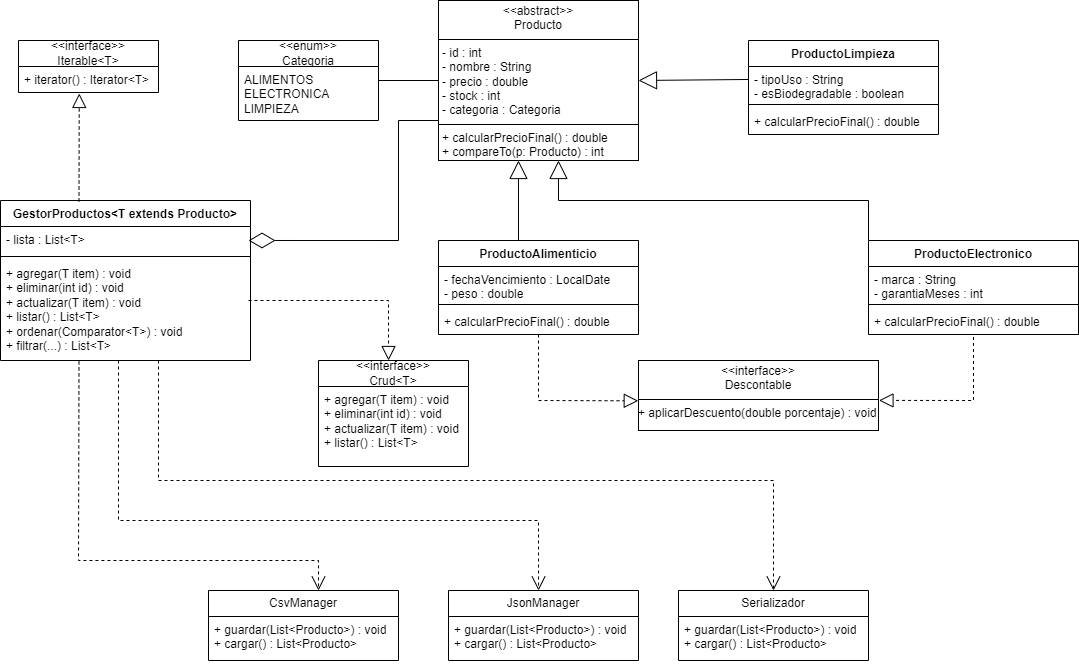

The diagram above was exported from draw.io. Its source (the exported page's mxGraphModel, read from the mxfile embedded in the PNG):
<mxGraphModel dx="1665" dy="811" grid="1" gridSize="10" guides="1" tooltips="1" connect="1" arrows="1" fold="1" page="0" pageScale="1" pageWidth="583" pageHeight="827" background="#ffffff" math="0" shadow="0">
  <root>
    <mxCell id="0" />
    <mxCell id="1" parent="0" />
    <mxCell id="Ln9W2SnALiOQpuI03Ovx-11" parent="1" style="verticalAlign=top;align=left;overflow=fill;html=1;fontColor=default;whiteSpace=wrap;" value="&lt;p style=&quot;margin:0px;margin-top:4px;text-align:center;&quot;&gt;&amp;lt;&amp;lt;abstract&amp;gt;&amp;gt;&lt;br&gt;Producto&lt;/p&gt;&lt;hr size=&quot;1&quot; style=&quot;border-style:solid;&quot;&gt;&lt;p style=&quot;margin:0px;margin-left:4px;&quot;&gt;- id : int&lt;br&gt;- nombre : String&lt;br&gt;- precio : double&lt;br&gt;- stock : int&lt;br&gt;- categoria : Categoria&lt;br&gt;&lt;/p&gt;&lt;hr size=&quot;1&quot; style=&quot;border-style:solid;&quot;&gt;&lt;p style=&quot;margin:0px;margin-left:4px;&quot;&gt;+ calcularPrecioFinal() : double&lt;br&gt;+ compareTo(p: Producto) : int&lt;br&gt;&lt;/p&gt;" vertex="1">
      <mxGeometry height="160" width="200" x="480" y="40" as="geometry" />
    </mxCell>
    <mxCell id="Ln9W2SnALiOQpuI03Ovx-12" parent="1" style="swimlane;fontStyle=1;align=center;verticalAlign=top;childLayout=stackLayout;horizontal=1;startSize=26;horizontalStack=0;resizeParent=1;resizeParentMax=0;resizeLast=0;collapsible=1;marginBottom=0;whiteSpace=wrap;html=1;" value="ProductoAlimenticio" vertex="1">
      <mxGeometry height="94" width="200" x="480" y="280" as="geometry">
        <mxRectangle height="30" width="150" x="520" y="30" as="alternateBounds" />
      </mxGeometry>
    </mxCell>
    <mxCell id="Ln9W2SnALiOQpuI03Ovx-13" parent="Ln9W2SnALiOQpuI03Ovx-12" style="text;strokeColor=none;fillColor=none;align=left;verticalAlign=top;spacingLeft=4;spacingRight=4;overflow=hidden;rotatable=0;points=[[0,0.5],[1,0.5]];portConstraint=eastwest;whiteSpace=wrap;html=1;" value="- fechaVencimiento : LocalDate&lt;br&gt;- peso : double" vertex="1">
      <mxGeometry height="34" width="200" y="26" as="geometry" />
    </mxCell>
    <mxCell id="Ln9W2SnALiOQpuI03Ovx-14" parent="Ln9W2SnALiOQpuI03Ovx-12" style="line;strokeWidth=1;fillColor=none;align=left;verticalAlign=middle;spacingTop=-1;spacingLeft=3;spacingRight=3;rotatable=0;labelPosition=right;points=[];portConstraint=eastwest;strokeColor=inherit;" value="" vertex="1">
      <mxGeometry height="8" width="200" y="60" as="geometry" />
    </mxCell>
    <mxCell id="Ln9W2SnALiOQpuI03Ovx-15" parent="Ln9W2SnALiOQpuI03Ovx-12" style="text;strokeColor=none;fillColor=none;align=left;verticalAlign=top;spacingLeft=4;spacingRight=4;overflow=hidden;rotatable=0;points=[[0,0.5],[1,0.5]];portConstraint=eastwest;whiteSpace=wrap;html=1;" value="+ calcularPrecioFinal() : double" vertex="1">
      <mxGeometry height="26" width="200" y="68" as="geometry" />
    </mxCell>
    <mxCell id="Ln9W2SnALiOQpuI03Ovx-62" parent="1" style="swimlane;fontStyle=0;childLayout=stackLayout;horizontal=1;startSize=26;fillColor=none;horizontalStack=0;resizeParent=1;resizeParentMax=0;resizeLast=0;collapsible=1;marginBottom=0;whiteSpace=wrap;html=1;" value="CsvManager" vertex="1">
      <mxGeometry height="70" width="190" x="250" y="630" as="geometry" />
    </mxCell>
    <mxCell id="Ln9W2SnALiOQpuI03Ovx-63" parent="Ln9W2SnALiOQpuI03Ovx-62" style="text;strokeColor=none;fillColor=none;align=left;verticalAlign=top;spacingLeft=4;spacingRight=4;overflow=hidden;rotatable=0;points=[[0,0.5],[1,0.5]];portConstraint=eastwest;whiteSpace=wrap;html=1;" value="+ guardar(List&amp;lt;Producto&amp;gt;) : void&lt;br&gt;+ cargar() : List&amp;lt;Producto&amp;gt;" vertex="1">
      <mxGeometry height="44" width="190" y="26" as="geometry" />
    </mxCell>
    <mxCell id="Ln9W2SnALiOQpuI03Ovx-64" parent="1" style="swimlane;fontStyle=0;childLayout=stackLayout;horizontal=1;startSize=26;fillColor=none;horizontalStack=0;resizeParent=1;resizeParentMax=0;resizeLast=0;collapsible=1;marginBottom=0;whiteSpace=wrap;html=1;" value="JsonManager" vertex="1">
      <mxGeometry height="70" width="190" x="490" y="630" as="geometry" />
    </mxCell>
    <mxCell id="Ln9W2SnALiOQpuI03Ovx-65" parent="Ln9W2SnALiOQpuI03Ovx-64" style="text;strokeColor=none;fillColor=none;align=left;verticalAlign=top;spacingLeft=4;spacingRight=4;overflow=hidden;rotatable=0;points=[[0,0.5],[1,0.5]];portConstraint=eastwest;whiteSpace=wrap;html=1;" value="+ guardar(List&amp;lt;Producto&amp;gt;) : void&lt;br&gt;+ cargar() : List&amp;lt;Producto&amp;gt;" vertex="1">
      <mxGeometry height="44" width="190" y="26" as="geometry" />
    </mxCell>
    <mxCell id="Ln9W2SnALiOQpuI03Ovx-66" parent="1" style="swimlane;fontStyle=0;childLayout=stackLayout;horizontal=1;startSize=26;fillColor=none;horizontalStack=0;resizeParent=1;resizeParentMax=0;resizeLast=0;collapsible=1;marginBottom=0;whiteSpace=wrap;html=1;" value="Serializador" vertex="1">
      <mxGeometry height="70" width="190" x="720" y="630" as="geometry" />
    </mxCell>
    <mxCell id="Ln9W2SnALiOQpuI03Ovx-67" parent="Ln9W2SnALiOQpuI03Ovx-66" style="text;strokeColor=none;fillColor=none;align=left;verticalAlign=top;spacingLeft=4;spacingRight=4;overflow=hidden;rotatable=0;points=[[0,0.5],[1,0.5]];portConstraint=eastwest;whiteSpace=wrap;html=1;" value="+ guardar(List&amp;lt;Producto&amp;gt;) : void&lt;br&gt;+ cargar() : List&amp;lt;Producto&amp;gt;" vertex="1">
      <mxGeometry height="44" width="190" y="26" as="geometry" />
    </mxCell>
    <mxCell id="Ln9W2SnALiOQpuI03Ovx-68" parent="1" style="verticalAlign=top;align=left;overflow=fill;html=1;whiteSpace=wrap;" value="&lt;p style=&quot;margin:0px;margin-top:4px;text-align:center;&quot;&gt;&amp;lt;&amp;lt;interface&amp;gt;&amp;gt;&lt;br&gt;Descontable&lt;br&gt;&lt;/p&gt;&lt;hr size=&quot;1&quot; style=&quot;border-style:solid;&quot;&gt;&lt;div style=&quot;height:2px;&quot;&gt;+ aplicarDescuento(double porcentaje) : void&lt;br&gt;&lt;/div&gt;" vertex="1">
      <mxGeometry height="70" width="240" x="680" y="400" as="geometry" />
    </mxCell>
    <mxCell id="Ln9W2SnALiOQpuI03Ovx-69" parent="1" style="swimlane;fontStyle=0;childLayout=stackLayout;horizontal=1;startSize=26;fillColor=none;horizontalStack=0;resizeParent=1;resizeParentMax=0;resizeLast=0;collapsible=1;marginBottom=0;whiteSpace=wrap;html=1;" value="&amp;lt;&amp;lt;enum&amp;gt;&amp;gt;&lt;br&gt;Categoria" vertex="1">
      <mxGeometry height="80" width="140" x="280" y="80" as="geometry" />
    </mxCell>
    <mxCell id="Ln9W2SnALiOQpuI03Ovx-70" parent="Ln9W2SnALiOQpuI03Ovx-69" style="text;strokeColor=none;fillColor=none;align=left;verticalAlign=top;spacingLeft=4;spacingRight=4;overflow=hidden;rotatable=0;points=[[0,0.5],[1,0.5]];portConstraint=eastwest;whiteSpace=wrap;html=1;" value="ALIMENTOS&lt;br&gt;ELECTRONICA&lt;br&gt;LIMPIEZA" vertex="1">
      <mxGeometry height="54" width="140" y="26" as="geometry" />
    </mxCell>
    <mxCell id="Ln9W2SnALiOQpuI03Ovx-71" parent="1" style="swimlane;fontStyle=1;align=center;verticalAlign=top;childLayout=stackLayout;horizontal=1;startSize=26;horizontalStack=0;resizeParent=1;resizeParentMax=0;resizeLast=0;collapsible=1;marginBottom=0;whiteSpace=wrap;html=1;" value="GestorProductos&amp;lt;T extends Producto&amp;gt;" vertex="1">
      <mxGeometry height="160" width="250" x="42" y="240" as="geometry" />
    </mxCell>
    <mxCell id="Ln9W2SnALiOQpuI03Ovx-72" parent="Ln9W2SnALiOQpuI03Ovx-71" style="text;strokeColor=none;fillColor=none;align=left;verticalAlign=top;spacingLeft=4;spacingRight=4;overflow=hidden;rotatable=0;points=[[0,0.5],[1,0.5]];portConstraint=eastwest;whiteSpace=wrap;html=1;" value="- lista : List&amp;lt;T&amp;gt;" vertex="1">
      <mxGeometry height="26" width="250" y="26" as="geometry" />
    </mxCell>
    <mxCell id="Ln9W2SnALiOQpuI03Ovx-73" parent="Ln9W2SnALiOQpuI03Ovx-71" style="line;strokeWidth=1;fillColor=none;align=left;verticalAlign=middle;spacingTop=-1;spacingLeft=3;spacingRight=3;rotatable=0;labelPosition=right;points=[];portConstraint=eastwest;strokeColor=inherit;" value="" vertex="1">
      <mxGeometry height="8" width="250" y="52" as="geometry" />
    </mxCell>
    <mxCell id="Ln9W2SnALiOQpuI03Ovx-74" parent="Ln9W2SnALiOQpuI03Ovx-71" style="text;strokeColor=none;fillColor=none;align=left;verticalAlign=top;spacingLeft=4;spacingRight=4;overflow=hidden;rotatable=0;points=[[0,0.5],[1,0.5]];portConstraint=eastwest;whiteSpace=wrap;html=1;" value="+ agregar(T item) : void&lt;br&gt;+ eliminar(int id) : void&lt;br&gt;+ actualizar(T item) : void&lt;br&gt;+ listar() : List&amp;lt;T&amp;gt;&lt;br&gt;+ ordenar(Comparator&amp;lt;T&amp;gt;) : void&lt;br&gt;+ filtrar(...) : List&amp;lt;T&amp;gt;" vertex="1">
      <mxGeometry height="100" width="250" y="60" as="geometry" />
    </mxCell>
    <mxCell id="Ln9W2SnALiOQpuI03Ovx-75" parent="1" style="swimlane;fontStyle=0;childLayout=stackLayout;horizontal=1;startSize=26;fillColor=none;horizontalStack=0;resizeParent=1;resizeParentMax=0;resizeLast=0;collapsible=1;marginBottom=0;whiteSpace=wrap;html=1;" value="&lt;div&gt;&amp;lt;&amp;lt;interface&amp;gt;&amp;gt;&lt;br&gt;&lt;/div&gt;Crud&amp;lt;T&amp;gt;" vertex="1">
      <mxGeometry height="106" width="150" x="360" y="400" as="geometry" />
    </mxCell>
    <mxCell id="Ln9W2SnALiOQpuI03Ovx-76" parent="Ln9W2SnALiOQpuI03Ovx-75" style="text;strokeColor=none;fillColor=none;align=left;verticalAlign=top;spacingLeft=4;spacingRight=4;overflow=hidden;rotatable=0;points=[[0,0.5],[1,0.5]];portConstraint=eastwest;whiteSpace=wrap;html=1;" value="+ agregar(T item) : void&lt;br&gt;+ eliminar(int id) : void&lt;br&gt;+ actualizar(T item) : void&lt;br&gt;+ listar() : List&amp;lt;T&amp;gt;" vertex="1">
      <mxGeometry height="80" width="150" y="26" as="geometry" />
    </mxCell>
    <mxCell id="Ln9W2SnALiOQpuI03Ovx-83" edge="1" parent="1" style="endArrow=none;html=1;edgeStyle=orthogonalEdgeStyle;rounded=0;" value="">
      <mxGeometry relative="1" as="geometry">
        <Array as="points">
          <mxPoint x="420" y="120" />
          <mxPoint x="480" y="120" />
        </Array>
        <mxPoint x="420" y="130" as="sourcePoint" />
        <mxPoint x="480" y="130" as="targetPoint" />
      </mxGeometry>
    </mxCell>
    <mxCell id="Ln9W2SnALiOQpuI03Ovx-86" edge="1" parent="1" style="endArrow=block;endSize=16;endFill=0;html=1;rounded=0;entryX=1;entryY=0.5;entryDx=0;entryDy=0;exitX=-0.014;exitY=0.676;exitDx=0;exitDy=0;exitPerimeter=0;" target="Ln9W2SnALiOQpuI03Ovx-11" value="">
      <mxGeometry relative="1" width="160" as="geometry">
        <mxPoint x="790.0000000000002" y="118.97400000000003" as="sourcePoint" />
        <mxPoint x="682.94" y="121.03000000000002" as="targetPoint" />
      </mxGeometry>
    </mxCell>
    <mxCell id="Ln9W2SnALiOQpuI03Ovx-96" edge="1" parent="1" source="Ln9W2SnALiOQpuI03Ovx-12" style="endArrow=block;dashed=1;endFill=0;endSize=12;html=1;rounded=0;entryX=-0.001;entryY=0.576;entryDx=0;entryDy=0;entryPerimeter=0;exitX=0.5;exitY=1;exitDx=0;exitDy=0;" target="Ln9W2SnALiOQpuI03Ovx-68" value="">
      <mxGeometry relative="1" width="160" as="geometry">
        <Array as="points">
          <mxPoint x="580" y="440" />
        </Array>
        <mxPoint x="580" y="380" as="sourcePoint" />
        <mxPoint x="680" y="472.8" as="targetPoint" />
      </mxGeometry>
    </mxCell>
    <mxCell id="Ln9W2SnALiOQpuI03Ovx-97" edge="1" parent="1" source="Ln9W2SnALiOQpuI03Ovx-109" style="endArrow=block;dashed=1;endFill=0;endSize=12;html=1;rounded=0;exitX=0.5;exitY=1.093;exitDx=0;exitDy=0;entryX=1.002;entryY=0.57;entryDx=0;entryDy=0;entryPerimeter=0;exitPerimeter=0;" target="Ln9W2SnALiOQpuI03Ovx-68" value="">
      <mxGeometry relative="1" width="160" as="geometry">
        <Array as="points">
          <mxPoint x="1015" y="440" />
        </Array>
        <mxPoint x="910" y="373.9999999999999" as="sourcePoint" />
        <mxPoint x="1060" y="400" as="targetPoint" />
      </mxGeometry>
    </mxCell>
    <mxCell id="Ln9W2SnALiOQpuI03Ovx-102" edge="1" parent="1" style="endArrow=block;dashed=1;endFill=0;endSize=12;html=1;rounded=0;entryX=0.467;entryY=0;entryDx=0;entryDy=0;entryPerimeter=0;" target="Ln9W2SnALiOQpuI03Ovx-75" value="">
      <mxGeometry relative="1" width="160" as="geometry">
        <Array as="points">
          <mxPoint x="430" y="340" />
        </Array>
        <mxPoint x="290" y="340" as="sourcePoint" />
        <mxPoint x="450" y="340" as="targetPoint" />
      </mxGeometry>
    </mxCell>
    <mxCell id="Ln9W2SnALiOQpuI03Ovx-103" edge="1" parent="1" source="Ln9W2SnALiOQpuI03Ovx-11" style="endArrow=diamondThin;endFill=0;endSize=24;html=1;rounded=0;entryX=0.992;entryY=0.538;entryDx=0;entryDy=0;entryPerimeter=0;exitX=0;exitY=0.75;exitDx=0;exitDy=0;exitPerimeter=0;" target="Ln9W2SnALiOQpuI03Ovx-72" value="">
      <mxGeometry relative="1" width="160" as="geometry">
        <Array as="points">
          <mxPoint x="440" y="160" />
          <mxPoint x="440" y="280" />
        </Array>
        <mxPoint x="440" y="160" as="sourcePoint" />
        <mxPoint x="490" y="230" as="targetPoint" />
      </mxGeometry>
    </mxCell>
    <mxCell id="Ln9W2SnALiOQpuI03Ovx-104" edge="1" parent="1" style="endArrow=block;endSize=16;endFill=0;html=1;rounded=0;entryX=0.5;entryY=1;entryDx=0;entryDy=0;exitX=0.5;exitY=0;exitDx=0;exitDy=0;" value="">
      <mxGeometry relative="1" width="160" as="geometry">
        <mxPoint x="560" y="280" as="sourcePoint" />
        <mxPoint x="560" y="200" as="targetPoint" />
      </mxGeometry>
    </mxCell>
    <mxCell id="Ln9W2SnALiOQpuI03Ovx-105" edge="1" parent="1" style="endArrow=block;endSize=16;endFill=0;html=1;rounded=0;entryX=0.547;entryY=1.013;entryDx=0;entryDy=0;entryPerimeter=0;exitX=0.5;exitY=0;exitDx=0;exitDy=0;" value="">
      <mxGeometry relative="1" width="160" as="geometry">
        <Array as="points">
          <mxPoint x="910" y="240" />
          <mxPoint x="600" y="240" />
        </Array>
        <mxPoint x="910" y="280" as="sourcePoint" />
        <mxPoint x="599.9999999999999" y="199.99999999999997" as="targetPoint" />
      </mxGeometry>
    </mxCell>
    <mxCell id="Ln9W2SnALiOQpuI03Ovx-106" parent="1" style="swimlane;fontStyle=1;align=center;verticalAlign=top;childLayout=stackLayout;horizontal=1;startSize=26;horizontalStack=0;resizeParent=1;resizeParentMax=0;resizeLast=0;collapsible=1;marginBottom=0;whiteSpace=wrap;html=1;" value="ProductoElectronico" vertex="1">
      <mxGeometry height="94" width="210" x="910" y="280" as="geometry" />
    </mxCell>
    <mxCell id="Ln9W2SnALiOQpuI03Ovx-107" parent="Ln9W2SnALiOQpuI03Ovx-106" style="text;strokeColor=none;fillColor=none;align=left;verticalAlign=top;spacingLeft=4;spacingRight=4;overflow=hidden;rotatable=0;points=[[0,0.5],[1,0.5]];portConstraint=eastwest;whiteSpace=wrap;html=1;" value="- marca : String&lt;br&gt;- garantiaMeses : int" vertex="1">
      <mxGeometry height="34" width="210" y="26" as="geometry" />
    </mxCell>
    <mxCell id="Ln9W2SnALiOQpuI03Ovx-108" parent="Ln9W2SnALiOQpuI03Ovx-106" style="line;strokeWidth=1;fillColor=none;align=left;verticalAlign=middle;spacingTop=-1;spacingLeft=3;spacingRight=3;rotatable=0;labelPosition=right;points=[];portConstraint=eastwest;strokeColor=inherit;" value="" vertex="1">
      <mxGeometry height="8" width="210" y="60" as="geometry" />
    </mxCell>
    <mxCell id="Ln9W2SnALiOQpuI03Ovx-109" parent="Ln9W2SnALiOQpuI03Ovx-106" style="text;strokeColor=none;fillColor=none;align=left;verticalAlign=top;spacingLeft=4;spacingRight=4;overflow=hidden;rotatable=0;points=[[0,0.5],[1,0.5]];portConstraint=eastwest;whiteSpace=wrap;html=1;" value="+ calcularPrecioFinal() : double" vertex="1">
      <mxGeometry height="26" width="210" y="68" as="geometry" />
    </mxCell>
    <mxCell id="Ln9W2SnALiOQpuI03Ovx-110" parent="1" style="swimlane;fontStyle=1;align=center;verticalAlign=top;childLayout=stackLayout;horizontal=1;startSize=26;horizontalStack=0;resizeParent=1;resizeParentMax=0;resizeLast=0;collapsible=1;marginBottom=0;whiteSpace=wrap;html=1;" value="ProductoLimpieza" vertex="1">
      <mxGeometry height="94" width="190" x="790" y="80" as="geometry" />
    </mxCell>
    <mxCell id="Ln9W2SnALiOQpuI03Ovx-111" parent="Ln9W2SnALiOQpuI03Ovx-110" style="text;strokeColor=none;fillColor=none;align=left;verticalAlign=top;spacingLeft=4;spacingRight=4;overflow=hidden;rotatable=0;points=[[0,0.5],[1,0.5]];portConstraint=eastwest;whiteSpace=wrap;html=1;" value="- tipoUso : String&lt;br&gt;- esBiodegradable : boolean" vertex="1">
      <mxGeometry height="34" width="190" y="26" as="geometry" />
    </mxCell>
    <mxCell id="Ln9W2SnALiOQpuI03Ovx-112" parent="Ln9W2SnALiOQpuI03Ovx-110" style="line;strokeWidth=1;fillColor=none;align=left;verticalAlign=middle;spacingTop=-1;spacingLeft=3;spacingRight=3;rotatable=0;labelPosition=right;points=[];portConstraint=eastwest;strokeColor=inherit;" value="" vertex="1">
      <mxGeometry height="8" width="190" y="60" as="geometry" />
    </mxCell>
    <mxCell id="Ln9W2SnALiOQpuI03Ovx-113" parent="Ln9W2SnALiOQpuI03Ovx-110" style="text;strokeColor=none;fillColor=none;align=left;verticalAlign=top;spacingLeft=4;spacingRight=4;overflow=hidden;rotatable=0;points=[[0,0.5],[1,0.5]];portConstraint=eastwest;whiteSpace=wrap;html=1;" value="+ calcularPrecioFinal() : double" vertex="1">
      <mxGeometry height="26" width="190" y="68" as="geometry" />
    </mxCell>
    <mxCell id="Ln9W2SnALiOQpuI03Ovx-114" edge="1" parent="1" source="Ln9W2SnALiOQpuI03Ovx-74" style="endArrow=open;endSize=12;dashed=1;html=1;rounded=0;exitX=0.472;exitY=1;exitDx=0;exitDy=0;exitPerimeter=0;entryX=0.474;entryY=0;entryDx=0;entryDy=0;entryPerimeter=0;" target="Ln9W2SnALiOQpuI03Ovx-64" value="&lt;div&gt;&lt;br&gt;&lt;/div&gt;&lt;div&gt;&lt;br&gt;&lt;/div&gt;">
      <mxGeometry relative="1" width="160" as="geometry">
        <Array as="points">
          <mxPoint x="160" y="560" />
          <mxPoint x="580" y="560" />
        </Array>
        <mxPoint x="80" y="571" as="sourcePoint" />
        <mxPoint x="600" y="560" as="targetPoint" />
      </mxGeometry>
    </mxCell>
    <mxCell id="Ln9W2SnALiOQpuI03Ovx-115" edge="1" parent="1" source="Ln9W2SnALiOQpuI03Ovx-74" style="endArrow=open;endSize=12;dashed=1;html=1;rounded=0;exitX=0.632;exitY=1;exitDx=0;exitDy=0;exitPerimeter=0;entryX=0.5;entryY=0;entryDx=0;entryDy=0;" target="Ln9W2SnALiOQpuI03Ovx-66" value="">
      <mxGeometry relative="1" width="160" as="geometry">
        <Array as="points">
          <mxPoint x="200" y="520" />
          <mxPoint x="815" y="520" />
        </Array>
        <mxPoint x="120" y="540" as="sourcePoint" />
        <mxPoint x="860" y="520" as="targetPoint" />
      </mxGeometry>
    </mxCell>
    <mxCell id="Ln9W2SnALiOQpuI03Ovx-116" edge="1" parent="1" source="Ln9W2SnALiOQpuI03Ovx-74" style="endArrow=open;endSize=12;dashed=1;html=1;rounded=0;exitX=0.314;exitY=1.009;exitDx=0;exitDy=0;exitPerimeter=0;entryX=0.579;entryY=0;entryDx=0;entryDy=0;entryPerimeter=0;" target="Ln9W2SnALiOQpuI03Ovx-62" value="">
      <mxGeometry relative="1" width="160" as="geometry">
        <Array as="points">
          <mxPoint x="120" y="600" />
          <mxPoint x="360" y="600" />
        </Array>
        <mxPoint x="42" y="580" as="sourcePoint" />
        <mxPoint x="400" y="600" as="targetPoint" />
      </mxGeometry>
    </mxCell>
    <mxCell id="Ln9W2SnALiOQpuI03Ovx-123" parent="1" style="swimlane;fontStyle=0;childLayout=stackLayout;horizontal=1;startSize=26;fillColor=none;horizontalStack=0;resizeParent=1;resizeParentMax=0;resizeLast=0;collapsible=1;marginBottom=0;whiteSpace=wrap;html=1;" value="&amp;lt;&amp;lt;interface&amp;gt;&amp;gt;&lt;br&gt;Iterable&amp;lt;T&amp;gt;" vertex="1">
      <mxGeometry height="52" width="140" x="60" y="80" as="geometry" />
    </mxCell>
    <mxCell id="Ln9W2SnALiOQpuI03Ovx-126" parent="Ln9W2SnALiOQpuI03Ovx-123" style="text;strokeColor=none;fillColor=none;align=left;verticalAlign=top;spacingLeft=4;spacingRight=4;overflow=hidden;rotatable=0;points=[[0,0.5],[1,0.5]];portConstraint=eastwest;whiteSpace=wrap;html=1;" value="+ iterator() : Iterator&amp;lt;T&amp;gt;" vertex="1">
      <mxGeometry height="26" width="140" y="26" as="geometry" />
    </mxCell>
    <mxCell id="Ln9W2SnALiOQpuI03Ovx-127" edge="1" parent="1" source="Ln9W2SnALiOQpuI03Ovx-71" style="endArrow=block;dashed=1;endFill=0;endSize=12;html=1;rounded=0;entryX=0.434;entryY=1.038;entryDx=0;entryDy=0;entryPerimeter=0;exitX=0.314;exitY=0.006;exitDx=0;exitDy=0;exitPerimeter=0;" target="Ln9W2SnALiOQpuI03Ovx-126" value="">
      <mxGeometry relative="1" width="160" as="geometry">
        <mxPoint x="40" y="200" as="sourcePoint" />
        <mxPoint x="200" y="200" as="targetPoint" />
      </mxGeometry>
    </mxCell>
  </root>
</mxGraphModel>